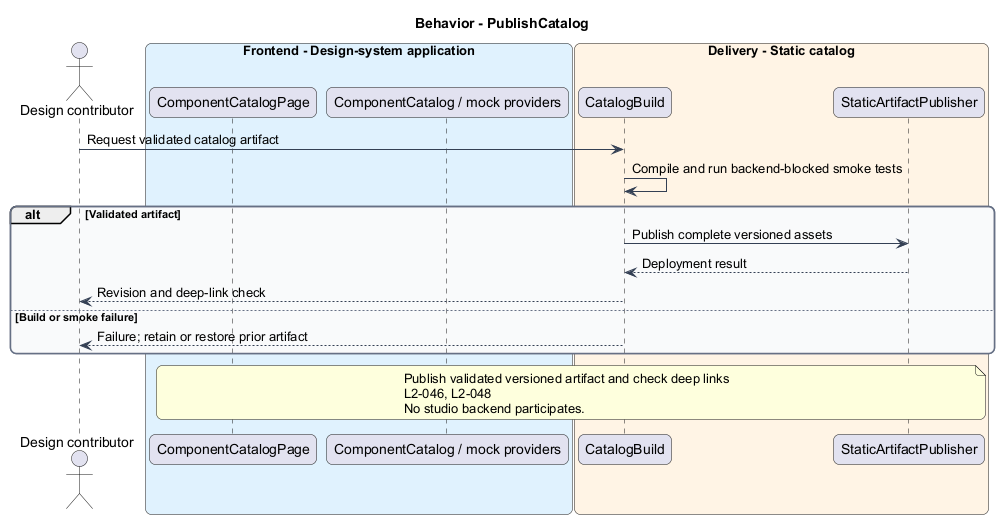

The diagram above was rendered by PlantUML. Its source (embedded in the PNG):
@startuml
skinparam backgroundColor #FFFFFF
skinparam shadowing false
skinparam roundcorner 12
skinparam defaultFontName Arial
skinparam ArrowColor #344054
skinparam rectangle {
  BorderColor #344054
  FontColor #101828
}
skinparam package {
  BorderColor #667085
  FontColor #101828
  BackgroundColor #F9FAFB
}
title Behavior - PublishCatalog
actor "Design contributor" as actor
box "Frontend - Design-system application" #E0F2FE
 participant "ComponentCatalogPage" as page
 participant "ComponentCatalog / mock providers" as client
end box
box "Delivery - Static catalog" #FFF4E5
 participant "CatalogBuild" as build
 participant "StaticArtifactPublisher" as host
end box
actor -> build : Request validated catalog artifact
build -> build : Compile and run backend-blocked smoke tests
alt Validated artifact
build -> host : Publish complete versioned assets
host --> build : Deployment result
build --> actor : Revision and deep-link check
else Build or smoke failure
build --> actor : Failure; retain or restore prior artifact
end
note over page, host
Publish validated versioned artifact and check deep links
L2-046, L2-048
No studio backend participates.
end note
@enduml